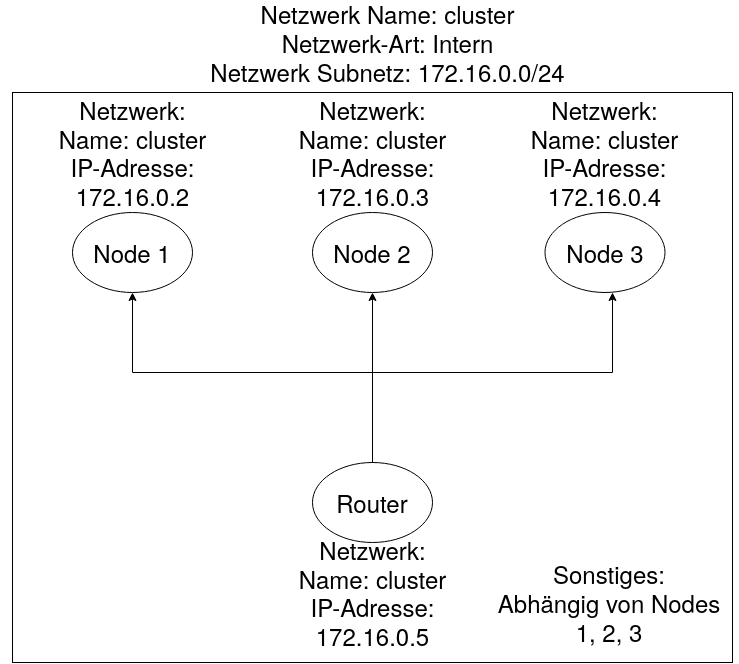

The diagram above was exported from draw.io. Its source (the exported page's mxGraphModel, read from the mxfile embedded in the PNG):
<mxGraphModel dx="1590" dy="1880" grid="1" gridSize="10" guides="1" tooltips="1" connect="1" arrows="1" fold="1" page="1" pageScale="1" pageWidth="850" pageHeight="1100" math="0" shadow="0">
  <root>
    <mxCell id="0" />
    <mxCell id="1" parent="0" />
    <mxCell id="2" value="" style="rounded=0;whiteSpace=wrap;html=1;" vertex="1" parent="1">
      <mxGeometry x="-290" y="-140" width="720" height="570" as="geometry" />
    </mxCell>
    <mxCell id="4" value="&lt;div&gt;&lt;font style=&quot;font-size: 24px;&quot;&gt;Netzwerk Name: cluster&lt;br&gt;&lt;/font&gt;&lt;/div&gt;&lt;div&gt;&lt;font style=&quot;font-size: 24px;&quot;&gt;Netzwerk-Art: Intern&lt;br&gt;&lt;/font&gt;&lt;/div&gt;&lt;font style=&quot;font-size: 24px;&quot; size=&quot;3&quot;&gt;Netzwerk Subnetz: 172.16.0.0/24&lt;br&gt;&lt;/font&gt;" style="text;html=1;align=center;verticalAlign=middle;resizable=0;points=[];autosize=1;strokeColor=none;fillColor=none;" vertex="1" parent="1">
      <mxGeometry x="-100" y="-220" width="370" height="60" as="geometry" />
    </mxCell>
    <mxCell id="14" value="" style="group" vertex="1" connectable="0" parent="1">
      <mxGeometry x="-302.5" y="-160" width="265" height="220" as="geometry" />
    </mxCell>
    <mxCell id="6" value="Node 1" style="ellipse;whiteSpace=wrap;html=1;fontSize=24;" vertex="1" parent="14">
      <mxGeometry x="72.5" y="140" width="120" height="80" as="geometry" />
    </mxCell>
    <mxCell id="9" value="Netzwerk:&lt;br&gt;&lt;div&gt;Name: cluster&lt;/div&gt;&lt;div&gt;IP-Adresse:&lt;/div&gt;&lt;div&gt;172.16.0.2&lt;br&gt;&lt;/div&gt;" style="text;html=1;strokeColor=none;fillColor=none;align=center;verticalAlign=middle;whiteSpace=wrap;rounded=0;fontSize=24;" vertex="1" parent="14">
      <mxGeometry width="265" height="160" as="geometry" />
    </mxCell>
    <mxCell id="15" value="" style="group" vertex="1" connectable="0" parent="1">
      <mxGeometry x="-62.5" y="-160" width="265" height="220" as="geometry" />
    </mxCell>
    <mxCell id="10" value="Node 2" style="ellipse;whiteSpace=wrap;html=1;fontSize=24;" vertex="1" parent="15">
      <mxGeometry x="72.5" y="140" width="120" height="80" as="geometry" />
    </mxCell>
    <mxCell id="11" value="Netzwerk:&lt;br&gt;&lt;div&gt;Name: cluster&lt;/div&gt;&lt;div&gt;IP-Adresse:&lt;/div&gt;&lt;div&gt;172.16.0.3&lt;br&gt;&lt;/div&gt;" style="text;html=1;strokeColor=none;fillColor=none;align=center;verticalAlign=middle;whiteSpace=wrap;rounded=0;fontSize=24;" vertex="1" parent="15">
      <mxGeometry width="265" height="160" as="geometry" />
    </mxCell>
    <mxCell id="16" value="" style="group" vertex="1" connectable="0" parent="1">
      <mxGeometry x="170" y="-160" width="265" height="220" as="geometry" />
    </mxCell>
    <mxCell id="12" value="Node 3" style="ellipse;whiteSpace=wrap;html=1;fontSize=24;" vertex="1" parent="16">
      <mxGeometry x="72.5" y="140" width="120" height="80" as="geometry" />
    </mxCell>
    <mxCell id="13" value="Netzwerk:&lt;br&gt;&lt;div&gt;Name: cluster&lt;/div&gt;&lt;div&gt;IP-Adresse:&lt;/div&gt;&lt;div&gt;172.16.0.4&lt;br&gt;&lt;/div&gt;" style="text;html=1;strokeColor=none;fillColor=none;align=center;verticalAlign=middle;whiteSpace=wrap;rounded=0;fontSize=24;" vertex="1" parent="16">
      <mxGeometry width="265" height="160" as="geometry" />
    </mxCell>
    <mxCell id="22" value="" style="group" vertex="1" connectable="0" parent="1">
      <mxGeometry x="-62.5" y="230" width="487.5" height="200" as="geometry" />
    </mxCell>
    <mxCell id="17" value="Router" style="ellipse;whiteSpace=wrap;html=1;fontSize=24;" vertex="1" parent="22">
      <mxGeometry x="72.5" width="120" height="80" as="geometry" />
    </mxCell>
    <mxCell id="18" value="" style="group" vertex="1" connectable="0" parent="22">
      <mxGeometry y="90" width="265" height="110" as="geometry" />
    </mxCell>
    <mxCell id="21" value="" style="group" vertex="1" connectable="0" parent="18">
      <mxGeometry width="265" height="109.99999999999999" as="geometry" />
    </mxCell>
    <mxCell id="20" value="Netzwerk:&lt;br&gt;&lt;div&gt;Name: cluster&lt;/div&gt;&lt;div&gt;IP-Adresse:&lt;/div&gt;&lt;div&gt;172.16.0.5&lt;br&gt;&lt;/div&gt;" style="text;html=1;strokeColor=none;fillColor=none;align=center;verticalAlign=middle;whiteSpace=wrap;rounded=0;fontSize=24;" vertex="1" parent="21">
      <mxGeometry width="265" height="79.99999999999999" as="geometry" />
    </mxCell>
    <mxCell id="26" value="Sonstiges:&lt;br&gt;&lt;div&gt;Abhängig von Nodes 1, 2, 3&lt;br&gt;&lt;/div&gt;" style="text;html=1;strokeColor=none;fillColor=none;align=center;verticalAlign=middle;whiteSpace=wrap;rounded=0;fontSize=24;" vertex="1" parent="22">
      <mxGeometry x="250" y="80" width="237.5" height="120" as="geometry" />
    </mxCell>
    <mxCell id="23" style="edgeStyle=orthogonalEdgeStyle;rounded=0;orthogonalLoop=1;jettySize=auto;html=1;entryX=0.5;entryY=1;entryDx=0;entryDy=0;fontSize=24;" edge="1" parent="1" source="17" target="10">
      <mxGeometry relative="1" as="geometry" />
    </mxCell>
    <mxCell id="24" style="edgeStyle=orthogonalEdgeStyle;rounded=0;orthogonalLoop=1;jettySize=auto;html=1;fontSize=24;" edge="1" parent="1" source="17">
      <mxGeometry relative="1" as="geometry">
        <mxPoint x="310" y="60" as="targetPoint" />
        <Array as="points">
          <mxPoint x="70" y="140" />
          <mxPoint x="310" y="140" />
        </Array>
      </mxGeometry>
    </mxCell>
    <mxCell id="25" style="edgeStyle=orthogonalEdgeStyle;rounded=0;orthogonalLoop=1;jettySize=auto;html=1;entryX=0.5;entryY=1;entryDx=0;entryDy=0;fontSize=24;" edge="1" parent="1" source="17" target="6">
      <mxGeometry relative="1" as="geometry">
        <Array as="points">
          <mxPoint x="70" y="140" />
          <mxPoint x="-170" y="140" />
        </Array>
      </mxGeometry>
    </mxCell>
  </root>
</mxGraphModel>